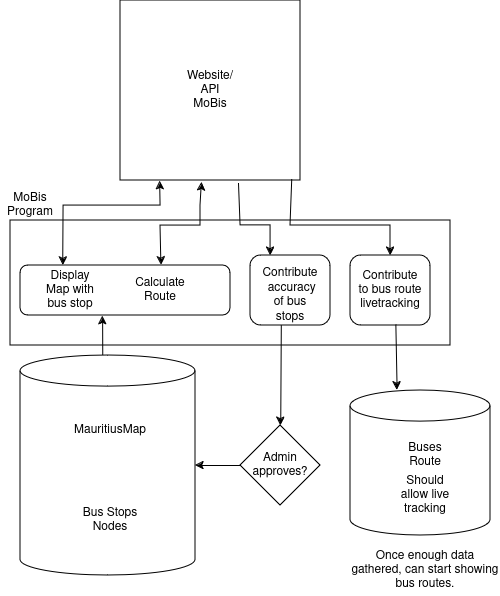

The diagram above was exported from draw.io. Its source (the exported page's mxGraphModel, read from the mxfile embedded in the PNG):
<mxGraphModel dx="756" dy="1031" grid="1" gridSize="10" guides="1" tooltips="1" connect="1" arrows="1" fold="1" page="1" pageScale="1" pageWidth="850" pageHeight="1100" math="0" shadow="0">
  <root>
    <mxCell id="0" />
    <mxCell id="1" parent="0" />
    <mxCell id="2du97CqIPiSQvwclCsvQ-1" value="" style="whiteSpace=wrap;html=1;aspect=fixed;movable=1;resizable=1;rotatable=1;deletable=1;editable=1;locked=0;connectable=1;" vertex="1" parent="1">
      <mxGeometry x="140" y="20" width="180" height="180" as="geometry" />
    </mxCell>
    <mxCell id="2du97CqIPiSQvwclCsvQ-2" value="&lt;div&gt;Website/API&lt;/div&gt;&lt;div&gt;MoBis&lt;br&gt;&lt;/div&gt;" style="text;html=1;align=center;verticalAlign=middle;whiteSpace=wrap;rounded=0;movable=1;resizable=1;rotatable=1;deletable=1;editable=1;locked=0;connectable=1;" vertex="1" parent="1">
      <mxGeometry x="200" y="95" width="60" height="30" as="geometry" />
    </mxCell>
    <mxCell id="2du97CqIPiSQvwclCsvQ-4" value="" style="shape=cylinder3;whiteSpace=wrap;html=1;boundedLbl=1;backgroundOutline=1;size=15.599999999999966;" vertex="1" parent="1">
      <mxGeometry x="40" y="375" width="175" height="220" as="geometry" />
    </mxCell>
    <mxCell id="2du97CqIPiSQvwclCsvQ-6" value="&lt;div&gt;MauritiusMap&lt;/div&gt;" style="text;html=1;align=center;verticalAlign=middle;whiteSpace=wrap;rounded=0;" vertex="1" parent="1">
      <mxGeometry x="100" y="435" width="60" height="30" as="geometry" />
    </mxCell>
    <mxCell id="2du97CqIPiSQvwclCsvQ-7" value="Bus Stops Nodes" style="text;html=1;align=center;verticalAlign=middle;whiteSpace=wrap;rounded=0;" vertex="1" parent="1">
      <mxGeometry x="100" y="525" width="60" height="30" as="geometry" />
    </mxCell>
    <mxCell id="2du97CqIPiSQvwclCsvQ-8" value="" style="shape=cylinder3;whiteSpace=wrap;html=1;boundedLbl=1;backgroundOutline=1;size=15.599999999999966;" vertex="1" parent="1">
      <mxGeometry x="370" y="410" width="140" height="145" as="geometry" />
    </mxCell>
    <mxCell id="2du97CqIPiSQvwclCsvQ-9" value="Buses Route" style="text;html=1;align=center;verticalAlign=middle;whiteSpace=wrap;rounded=0;" vertex="1" parent="1">
      <mxGeometry x="415" y="460" width="60" height="30" as="geometry" />
    </mxCell>
    <mxCell id="2du97CqIPiSQvwclCsvQ-11" value="Should allow live tracking" style="text;html=1;align=center;verticalAlign=middle;whiteSpace=wrap;rounded=0;" vertex="1" parent="1">
      <mxGeometry x="415" y="500" width="60" height="30" as="geometry" />
    </mxCell>
    <mxCell id="2du97CqIPiSQvwclCsvQ-36" value="" style="rounded=0;whiteSpace=wrap;html=1;" vertex="1" parent="1">
      <mxGeometry x="30" y="240" width="440" height="125" as="geometry" />
    </mxCell>
    <mxCell id="2du97CqIPiSQvwclCsvQ-13" value="" style="endArrow=classic;startArrow=classic;html=1;rounded=0;entryX=0.22;entryY=1.003;entryDx=0;entryDy=0;exitX=0.203;exitY=-0.003;exitDx=0;exitDy=0;exitPerimeter=0;entryPerimeter=0;" edge="1" parent="1" source="2du97CqIPiSQvwclCsvQ-14" target="2du97CqIPiSQvwclCsvQ-1">
      <mxGeometry width="50" height="50" relative="1" as="geometry">
        <mxPoint x="70" y="245" as="sourcePoint" />
        <mxPoint x="200" y="305" as="targetPoint" />
        <Array as="points">
          <mxPoint x="83" y="225" />
          <mxPoint x="180" y="225" />
        </Array>
      </mxGeometry>
    </mxCell>
    <mxCell id="2du97CqIPiSQvwclCsvQ-14" value="" style="rounded=1;whiteSpace=wrap;html=1;" vertex="1" parent="1">
      <mxGeometry x="40" y="285" width="210" height="50" as="geometry" />
    </mxCell>
    <mxCell id="2du97CqIPiSQvwclCsvQ-15" value="Display Map with bus stop" style="text;html=1;align=center;verticalAlign=middle;whiteSpace=wrap;rounded=0;movable=1;resizable=1;rotatable=1;deletable=1;editable=1;locked=0;connectable=1;" vertex="1" parent="1">
      <mxGeometry x="60" y="295" width="60" height="30" as="geometry" />
    </mxCell>
    <mxCell id="2du97CqIPiSQvwclCsvQ-16" value="" style="endArrow=classic;startArrow=classic;html=1;rounded=0;entryX=0.452;entryY=1.01;entryDx=0;entryDy=0;entryPerimeter=0;exitX=0.671;exitY=-0.005;exitDx=0;exitDy=0;exitPerimeter=0;" edge="1" parent="1" source="2du97CqIPiSQvwclCsvQ-14" target="2du97CqIPiSQvwclCsvQ-1">
      <mxGeometry width="50" height="50" relative="1" as="geometry">
        <mxPoint x="180" y="282" as="sourcePoint" />
        <mxPoint x="240" y="200" as="targetPoint" />
        <Array as="points">
          <mxPoint x="180" y="245" />
          <mxPoint x="220" y="245" />
          <mxPoint x="220" y="225" />
        </Array>
      </mxGeometry>
    </mxCell>
    <mxCell id="2du97CqIPiSQvwclCsvQ-17" value="&lt;div&gt;Calculate &lt;br&gt;&lt;/div&gt;&lt;div&gt;Route&lt;br&gt;&lt;/div&gt;" style="text;html=1;align=center;verticalAlign=middle;whiteSpace=wrap;rounded=0;movable=1;resizable=1;rotatable=1;deletable=1;editable=1;locked=0;connectable=1;" vertex="1" parent="1">
      <mxGeometry x="150" y="295" width="60" height="30" as="geometry" />
    </mxCell>
    <mxCell id="2du97CqIPiSQvwclCsvQ-19" value="" style="rounded=1;whiteSpace=wrap;html=1;" vertex="1" parent="1">
      <mxGeometry x="370" y="275" width="80" height="70" as="geometry" />
    </mxCell>
    <mxCell id="2du97CqIPiSQvwclCsvQ-22" value="" style="rounded=1;whiteSpace=wrap;html=1;" vertex="1" parent="1">
      <mxGeometry x="270" y="275" width="80" height="70" as="geometry" />
    </mxCell>
    <mxCell id="2du97CqIPiSQvwclCsvQ-21" value="&lt;div&gt;Contribute to bus route livetracking&lt;/div&gt;" style="text;html=1;align=center;verticalAlign=middle;whiteSpace=wrap;rounded=0;" vertex="1" parent="1">
      <mxGeometry x="375" y="290" width="70" height="40" as="geometry" />
    </mxCell>
    <mxCell id="2du97CqIPiSQvwclCsvQ-20" value="&lt;div&gt;Contribute&lt;/div&gt;&lt;div&gt;&amp;nbsp;accuracy of bus stops&lt;/div&gt;" style="text;html=1;align=center;verticalAlign=middle;whiteSpace=wrap;rounded=0;" vertex="1" parent="1">
      <mxGeometry x="280" y="300" width="60" height="30" as="geometry" />
    </mxCell>
    <mxCell id="2du97CqIPiSQvwclCsvQ-27" value="" style="endArrow=classic;html=1;rounded=0;exitX=0.47;exitY=-0.003;exitDx=0;exitDy=0;exitPerimeter=0;entryX=0.391;entryY=1.013;entryDx=0;entryDy=0;entryPerimeter=0;" edge="1" parent="1" source="2du97CqIPiSQvwclCsvQ-4" target="2du97CqIPiSQvwclCsvQ-14">
      <mxGeometry width="50" height="50" relative="1" as="geometry">
        <mxPoint x="240" y="345" as="sourcePoint" />
        <mxPoint x="290" y="295" as="targetPoint" />
      </mxGeometry>
    </mxCell>
    <mxCell id="2du97CqIPiSQvwclCsvQ-29" value="&lt;div&gt;Admin &lt;br&gt;&lt;/div&gt;&lt;div&gt;approves?&lt;br&gt;&lt;/div&gt;" style="rhombus;whiteSpace=wrap;html=1;" vertex="1" parent="1">
      <mxGeometry x="260" y="445" width="80" height="80" as="geometry" />
    </mxCell>
    <mxCell id="2du97CqIPiSQvwclCsvQ-31" value="" style="endArrow=classic;html=1;rounded=0;exitX=0;exitY=0.5;exitDx=0;exitDy=0;entryX=1;entryY=0.5;entryDx=0;entryDy=0;entryPerimeter=0;" edge="1" parent="1" source="2du97CqIPiSQvwclCsvQ-29" target="2du97CqIPiSQvwclCsvQ-4">
      <mxGeometry width="50" height="50" relative="1" as="geometry">
        <mxPoint x="250" y="575" as="sourcePoint" />
        <mxPoint x="300" y="525" as="targetPoint" />
      </mxGeometry>
    </mxCell>
    <mxCell id="2du97CqIPiSQvwclCsvQ-32" value="" style="endArrow=classic;html=1;rounded=0;exitX=0.385;exitY=0.997;exitDx=0;exitDy=0;exitPerimeter=0;" edge="1" parent="1" source="2du97CqIPiSQvwclCsvQ-22" target="2du97CqIPiSQvwclCsvQ-29">
      <mxGeometry width="50" height="50" relative="1" as="geometry">
        <mxPoint x="250" y="575" as="sourcePoint" />
        <mxPoint x="300" y="445" as="targetPoint" />
      </mxGeometry>
    </mxCell>
    <mxCell id="2du97CqIPiSQvwclCsvQ-33" value="" style="endArrow=classic;html=1;rounded=0;exitX=0.658;exitY=1.02;exitDx=0;exitDy=0;exitPerimeter=0;" edge="1" parent="1" source="2du97CqIPiSQvwclCsvQ-1">
      <mxGeometry width="50" height="50" relative="1" as="geometry">
        <mxPoint x="250" y="465" as="sourcePoint" />
        <mxPoint x="290" y="275" as="targetPoint" />
        <Array as="points">
          <mxPoint x="260" y="245" />
          <mxPoint x="290" y="245" />
        </Array>
      </mxGeometry>
    </mxCell>
    <mxCell id="2du97CqIPiSQvwclCsvQ-34" value="" style="endArrow=classic;html=1;rounded=0;exitX=0.954;exitY=0.993;exitDx=0;exitDy=0;exitPerimeter=0;entryX=0.5;entryY=0;entryDx=0;entryDy=0;" edge="1" parent="1" source="2du97CqIPiSQvwclCsvQ-1" target="2du97CqIPiSQvwclCsvQ-19">
      <mxGeometry width="50" height="50" relative="1" as="geometry">
        <mxPoint x="308" y="200" as="sourcePoint" />
        <mxPoint x="340" y="271" as="targetPoint" />
        <Array as="points">
          <mxPoint x="310" y="245" />
          <mxPoint x="410" y="245" />
        </Array>
      </mxGeometry>
    </mxCell>
    <mxCell id="2du97CqIPiSQvwclCsvQ-35" value="" style="endArrow=classic;html=1;rounded=0;exitX=0.567;exitY=0.988;exitDx=0;exitDy=0;exitPerimeter=0;entryX=0.333;entryY=-0.003;entryDx=0;entryDy=0;entryPerimeter=0;" edge="1" parent="1" source="2du97CqIPiSQvwclCsvQ-19" target="2du97CqIPiSQvwclCsvQ-8">
      <mxGeometry width="50" height="50" relative="1" as="geometry">
        <mxPoint x="350" y="465" as="sourcePoint" />
        <mxPoint x="400" y="415" as="targetPoint" />
      </mxGeometry>
    </mxCell>
    <mxCell id="2du97CqIPiSQvwclCsvQ-37" value="MoBis Program" style="text;html=1;align=center;verticalAlign=middle;whiteSpace=wrap;rounded=0;" vertex="1" parent="1">
      <mxGeometry x="20" y="210" width="60" height="30" as="geometry" />
    </mxCell>
    <mxCell id="2du97CqIPiSQvwclCsvQ-38" value="Once enough data gathered, can start showing bus routes." style="text;html=1;align=center;verticalAlign=middle;whiteSpace=wrap;rounded=0;" vertex="1" parent="1">
      <mxGeometry x="370" y="565" width="150" height="50" as="geometry" />
    </mxCell>
  </root>
</mxGraphModel>